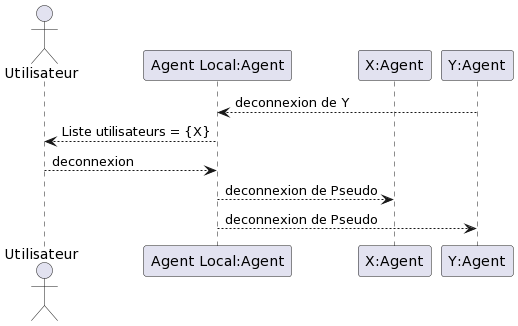

The diagram above was rendered by PlantUML. Its source (embedded in the PNG):
@startuml
actor Utilisateur as U 
participant "Agent Local:Agent" as A 
participant "X:Agent" as X 
participant "Y:Agent" as Y 


Y --> A : deconnexion de Y 
A --> U : Liste utilisateurs = {X}

U --> A : deconnexion 
A --> X : deconnexion de Pseudo 
A --> Y : deconnexion de Pseudo
@enduml